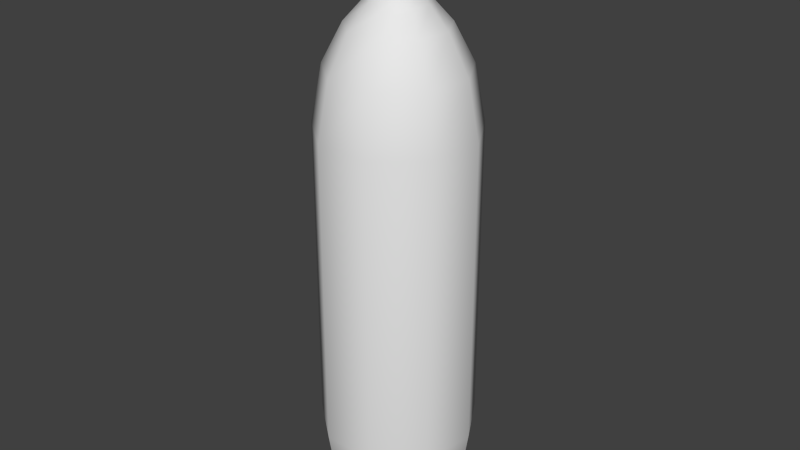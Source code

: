 # Source: tonic.blend  (saved by Blender 2.76.0; exported with 4.5.12 LTS)
import bpy
from mathutils import Matrix  # noqa: F401  (used for matrix-valued properties, if any)

bpy.ops.wm.read_factory_settings(use_empty=True)
scene = bpy.context.scene
scene.name = 'Scene'

# ---- collections
col_collection_1 = bpy.data.collections.new('Collection 1'); scene.collection.children.link(col_collection_1)

# ---- world
world_world = bpy.data.worlds.new('World'); scene.world = world_world
world_world.color = (0.05088, 0.05088, 0.05088)
world_world.use_sun_shadow = False
world_world.sun_shadow_jitter_overblur = 0.0
world_world.cycles.sampling_method = 'MANUAL'
world_world.cycles.sample_map_resolution = 256

# ---- meshes
me_circle = bpy.data.meshes.new('Circle')
me_circle.from_pydata([(-2.874e-09, 0.06276, 0.06819), (-0.04034, 0.04808, 0.06819), (-0.06181, 0.0109, 0.06819), (-0.05435, -0.03138, 0.06819), (-0.02147, -0.05898, 0.06819), (0.02147, -0.05898, 0.06819), (0.05435, -0.03138, 0.06819), (0.06181, 0.0109, 0.06819), (0.04034, 0.04808, 0.06819), (-2.874e-09, 0.06276, 0.3145), (-0.04034, 0.04808, 0.3145), (-0.06181, 0.0109, 0.3145), (-0.05435, -0.03138, 0.3145), (-0.02147, -0.05898, 0.3145), (0.02147, -0.05898, 0.3145), (0.05435, -0.03138, 0.3145), (0.06181, 0.0109, 0.3145), (0.04034, 0.04808, 0.3145), (-1.454e-10, 0.01578, 0.4195), (-0.01014, 0.01208, 0.4195), (-0.01554, 0.002739, 0.4195), (-0.01366, -0.007888, 0.4195), (-0.005395, -0.01482, 0.4195), (0.005395, -0.01482, 0.4195), (0.01366, -0.007888, 0.4195), (0.01554, 0.002739, 0.4195), (0.01014, 0.01208, 0.4195), (-1.454e-10, 0.01578, 0.4357), (-0.01014, 0.01208, 0.4357), (-0.01554, 0.002739, 0.4357), (-0.01366, -0.007888, 0.4357), (-0.005395, -0.01482, 0.4357), (0.005395, -0.01482, 0.4357), (0.01366, -0.007888, 0.4357), (0.01554, 0.002739, 0.4357), (0.01014, 0.01208, 0.4357), (-3.329e-10, 0.019, 0.4366), (-0.01222, 0.01456, 0.4366), (-0.01872, 0.0033, 0.4366), (-0.01646, -0.009502, 0.4366), (-0.0065, -0.01786, 0.4366), (0.0065, -0.01786, 0.4366), (0.01646, -0.009502, 0.4366), (0.01872, 0.0033, 0.4366), (0.01222, 0.01456, 0.4366), (-3.329e-10, 0.019, 0.4406), (-0.01222, 0.01456, 0.4406), (-0.01872, 0.0033, 0.4406), (-0.01646, -0.009502, 0.4406), (-0.0065, -0.01786, 0.4406), (0.0065, -0.01786, 0.4406), (0.01646, -0.009502, 0.4406), (0.01872, 0.0033, 0.4406), (0.01222, 0.01456, 0.4406), (-2.3e-10, 0.0175, 0.4415), (-0.01125, 0.0134, 0.4415), (-0.01723, 0.003038, 0.4415), (-0.01515, -0.008748, 0.4415), (-0.005984, -0.01644, 0.4415), (0.005984, -0.01644, 0.4415), (0.01515, -0.008748, 0.4415), (0.01723, 0.003038, 0.4415), (0.01125, 0.0134, 0.4415), (-2.3e-10, 0.0175, 0.4685), (-0.01125, 0.0134, 0.4685), (-0.01723, 0.003038, 0.4685), (-0.01515, -0.008748, 0.4685), (-0.005984, -0.01644, 0.4685), (0.005984, -0.01644, 0.4685), (0.01515, -0.008748, 0.4685), (0.01723, 0.003038, 0.4685), (0.01125, 0.0134, 0.4685), (-1.881e-11, 0.01038, 0.4729), (-0.00667, 0.007948, 0.4729), (-0.01022, 0.001802, 0.4729), (-0.008986, -0.005188, 0.4729), (-0.003549, -0.00975, 0.4729), (0.003549, -0.00975, 0.4729), (0.008986, -0.005188, 0.4729), (0.01022, 0.001802, 0.4729), (0.00667, 0.007948, 0.4729), (0.02477, 0.02952, 0.3895), (-1.221e-09, 0.03853, 0.3895), (0.03795, 0.006691, 0.3895), (0.03337, -0.01927, 0.3895), (0.01318, -0.03621, 0.3895), (-0.01318, -0.03621, 0.3895), (-0.03337, -0.01927, 0.3895), (-0.03795, 0.006691, 0.3895), (-0.02477, 0.02952, 0.3895), (0.03488, 0.04157, 0.3592), (0.05344, 0.009423, 0.3592), (0.047, -0.02713, 0.3592), (0.01856, -0.05099, 0.3592), (-0.01856, -0.05099, 0.3592), (-0.047, -0.02713, 0.3592), (-0.05344, 0.009423, 0.3592), (-0.03488, 0.04157, 0.3592), (-2.19e-09, 0.05427, 0.3592), (-2.48e-09, 0.05598, 0.02361), (-0.03598, 0.04288, 0.02361), (-0.05513, 0.009721, 0.02361), (-0.04848, -0.02799, 0.02361), (-0.01915, -0.0526, 0.02361), (0.01915, -0.0526, 0.02361), (0.04848, -0.02799, 0.02361), (0.05513, 0.009721, 0.02361), (0.03598, 0.04288, 0.02361), (-1.765e-09, 0.03984, 0.0005909), (-0.02561, 0.03052, 0.0005909), (-0.03924, 0.006918, 0.0005909), (-0.0345, -0.01992, 0.0005909), (-0.01363, -0.03744, 0.0005909), (0.01363, -0.03744, 0.0005909), (0.0345, -0.01992, 0.0005909), (0.03924, 0.006918, 0.0005909), (0.02561, 0.03052, 0.0005909), (-4.743e-10, 0.02373, 0.4061), (0.01525, 0.01818, 0.4061), (0.02337, 0.004121, 0.4061), (0.02055, -0.01187, 0.4061), (0.008116, -0.0223, 0.4061), (-0.008116, -0.0223, 0.4061), (-0.02055, -0.01187, 0.4061), (-0.02337, 0.004121, 0.4061), (-0.01525, 0.01818, 0.4061)], [], [(8, 0, 9, 17), (7, 8, 17, 16), (6, 7, 16, 15), (5, 6, 15, 14), (4, 5, 14, 13), (3, 4, 13, 12), (2, 3, 12, 11), (1, 2, 11, 10), (0, 1, 10, 9), (118, 117, 18, 26), (119, 118, 26, 25), (120, 119, 25, 24), (121, 120, 24, 23), (122, 121, 23, 22), (123, 122, 22, 21), (124, 123, 21, 20), (125, 124, 20, 19), (117, 125, 19, 18), (26, 18, 27, 35), (25, 26, 35, 34), (24, 25, 34, 33), (23, 24, 33, 32), (22, 23, 32, 31), (21, 22, 31, 30), (20, 21, 30, 29), (19, 20, 29, 28), (18, 19, 28, 27), (35, 27, 36, 44), (34, 35, 44, 43), (33, 34, 43, 42), (32, 33, 42, 41), (31, 32, 41, 40), (30, 31, 40, 39), (29, 30, 39, 38), (28, 29, 38, 37), (27, 28, 37, 36), (44, 36, 45, 53), (43, 44, 53, 52), (42, 43, 52, 51), (41, 42, 51, 50), (40, 41, 50, 49), (39, 40, 49, 48), (38, 39, 48, 47), (37, 38, 47, 46), (36, 37, 46, 45), (53, 45, 54, 62), (52, 53, 62, 61), (51, 52, 61, 60), (50, 51, 60, 59), (49, 50, 59, 58), (48, 49, 58, 57), (47, 48, 57, 56), (46, 47, 56, 55), (45, 46, 55, 54), (62, 54, 63, 71), (61, 62, 71, 70), (60, 61, 70, 69), (59, 60, 69, 68), (58, 59, 68, 67), (57, 58, 67, 66), (56, 57, 66, 65), (55, 56, 65, 64), (54, 55, 64, 63), (71, 63, 72, 80), (70, 71, 80, 79), (69, 70, 79, 78), (68, 69, 78, 77), (67, 68, 77, 76), (66, 67, 76, 75), (65, 66, 75, 74), (64, 65, 74, 73), (63, 64, 73, 72), (73, 74, 75, 76, 77, 78, 79, 80, 72), (90, 98, 82, 81), (91, 90, 81, 83), (92, 91, 83, 84), (93, 92, 84, 85), (94, 93, 85, 86), (95, 94, 86, 87), (96, 95, 87, 88), (97, 96, 88, 89), (98, 97, 89, 82), (17, 9, 98, 90), (16, 17, 90, 91), (15, 16, 91, 92), (14, 15, 92, 93), (13, 14, 93, 94), (12, 13, 94, 95), (11, 12, 95, 96), (10, 11, 96, 97), (9, 10, 97, 98), (0, 8, 107, 99), (8, 7, 106, 107), (7, 6, 105, 106), (6, 5, 104, 105), (5, 4, 103, 104), (4, 3, 102, 103), (3, 2, 101, 102), (2, 1, 100, 101), (1, 0, 99, 100), (99, 107, 116, 108), (107, 106, 115, 116), (106, 105, 114, 115), (105, 104, 113, 114), (104, 103, 112, 113), (103, 102, 111, 112), (102, 101, 110, 111), (101, 100, 109, 110), (100, 99, 108, 109), (109, 108, 116, 115, 114, 113, 112, 111, 110), (81, 82, 117, 118), (83, 81, 118, 119), (84, 83, 119, 120), (85, 84, 120, 121), (86, 85, 121, 122), (87, 86, 122, 123), (88, 87, 123, 124), (89, 88, 124, 125), (82, 89, 125, 117)])
me_circle.polygons.foreach_set('use_smooth', [True] * 119)
_uv = me_circle.uv_layers.new(name='UVMap')
_uv.uv.foreach_set('vector', [0.5967, 0.1625, 0.4977, 0.1625, 0.4977, 0.6656, 0.5967, 0.6656, 0.6495, 0.1625, 0.5967, 0.1625, 0.5967, 0.6656, 0.6495, 0.6656, 0.6311, 0.1625, 0.6495, 0.1625, 0.6495, 0.6656, 0.6311, 0.6656, 0.5504, 0.1625, 0.6311, 0.1625, 0.6311, 0.6656, 0.5504, 0.6656, 0.445, 0.1625, 0.5504, 0.1625, 0.5504, 0.6656, 0.445, 0.6656, 0.3642, 0.1625, 0.445, 0.1625, 0.445, 0.6656, 0.3642, 0.6656, 0.3459, 0.1625, 0.3642, 0.1625, 0.3642, 0.6656, 0.3459, 0.6656, 0.3986, 0.1625, 0.3459, 0.1625, 0.3459, 0.6656, 0.3986, 0.6656, 0.4977, 0.1625, 0.3986, 0.1625, 0.3986, 0.6656, 0.4977, 0.6656, 0.5351, 0.8526, 0.4977, 0.8526, 0.4977, 0.8799, 0.5226, 0.8799, 0.5551, 0.8526, 0.5351, 0.8526, 0.5226, 0.8799, 0.5358, 0.8799, 0.5481, 0.8526, 0.5551, 0.8526, 0.5358, 0.8799, 0.5312, 0.8799, 0.5176, 0.8526, 0.5481, 0.8526, 0.5312, 0.8799, 0.5109, 0.8799, 0.4777, 0.8526, 0.5176, 0.8526, 0.5109, 0.8799, 0.4844, 0.8799, 0.4472, 0.8526, 0.4777, 0.8526, 0.4844, 0.8799, 0.4641, 0.8799, 0.4403, 0.8526, 0.4472, 0.8526, 0.4641, 0.8799, 0.4595, 0.8799, 0.4602, 0.8526, 0.4403, 0.8526, 0.4595, 0.8799, 0.4728, 0.8799, 0.4977, 0.8526, 0.4602, 0.8526, 0.4728, 0.8799, 0.4977, 0.8799, 0.5226, 0.8799, 0.4977, 0.8799, 0.4977, 0.9129, 0.5226, 0.9129, 0.5358, 0.8799, 0.5226, 0.8799, 0.5226, 0.9129, 0.5358, 0.9129, 0.5312, 0.8799, 0.5358, 0.8799, 0.5358, 0.9129, 0.5312, 0.9129, 0.5109, 0.8799, 0.5312, 0.8799, 0.5312, 0.9129, 0.5109, 0.9129, 0.4844, 0.8799, 0.5109, 0.8799, 0.5109, 0.9129, 0.4844, 0.9129, 0.4641, 0.8799, 0.4844, 0.8799, 0.4844, 0.9129, 0.4641, 0.9129, 0.4595, 0.8799, 0.4641, 0.8799, 0.4641, 0.9129, 0.4595, 0.9129, 0.4728, 0.8799, 0.4595, 0.8799, 0.4595, 0.9129, 0.4728, 0.9129, 0.4977, 0.8799, 0.4728, 0.8799, 0.4728, 0.9129, 0.4977, 0.9129, 0.5226, 0.9129, 0.4977, 0.9129, 0.4977, 0.9149, 0.5277, 0.9149, 0.5358, 0.9129, 0.5226, 0.9129, 0.5277, 0.9149, 0.5436, 0.9149, 0.5312, 0.9129, 0.5358, 0.9129, 0.5436, 0.9149, 0.5381, 0.9149, 0.5109, 0.9129, 0.5312, 0.9129, 0.5381, 0.9149, 0.5136, 0.9149, 0.4844, 0.9129, 0.5109, 0.9129, 0.5136, 0.9149, 0.4817, 0.9149, 0.4641, 0.9129, 0.4844, 0.9129, 0.4817, 0.9149, 0.4573, 0.9149, 0.4595, 0.9129, 0.4641, 0.9129, 0.4573, 0.9149, 0.4517, 0.9149, 0.4728, 0.9129, 0.4595, 0.9129, 0.4517, 0.9149, 0.4677, 0.9149, 0.4977, 0.9129, 0.4728, 0.9129, 0.4677, 0.9149, 0.4977, 0.9149, 0.5277, 0.9149, 0.4977, 0.9149, 0.4977, 0.9229, 0.5277, 0.9229, 0.5436, 0.9149, 0.5277, 0.9149, 0.5277, 0.9229, 0.5436, 0.9229, 0.5381, 0.9149, 0.5436, 0.9149, 0.5436, 0.9229, 0.5381, 0.9229, 0.5136, 0.9149, 0.5381, 0.9149, 0.5381, 0.9229, 0.5136, 0.9229, 0.4817, 0.9149, 0.5136, 0.9149, 0.5136, 0.9229, 0.4817, 0.9229, 0.4573, 0.9149, 0.4817, 0.9149, 0.4817, 0.9229, 0.4573, 0.9229, 0.4517, 0.9149, 0.4573, 0.9149, 0.4573, 0.9229, 0.4517, 0.9229, 0.4677, 0.9149, 0.4517, 0.9149, 0.4517, 0.9229, 0.4677, 0.9229, 0.4977, 0.9149, 0.4677, 0.9149, 0.4677, 0.9229, 0.4977, 0.9229, 0.5277, 0.9229, 0.4977, 0.9229, 0.4977, 0.9249, 0.5253, 0.9249, 0.5436, 0.9229, 0.5277, 0.9229, 0.5253, 0.9249, 0.54, 0.9249, 0.5381, 0.9229, 0.5436, 0.9229, 0.54, 0.9249, 0.5349, 0.9249, 0.5136, 0.9229, 0.5381, 0.9229, 0.5349, 0.9249, 0.5124, 0.9249, 0.4817, 0.9229, 0.5136, 0.9229, 0.5124, 0.9249, 0.483, 0.9249, 0.4573, 0.9229, 0.4817, 0.9229, 0.483, 0.9249, 0.4605, 0.9249, 0.4517, 0.9229, 0.4573, 0.9229, 0.4605, 0.9249, 0.4554, 0.9249, 0.4677, 0.9229, 0.4517, 0.9229, 0.4554, 0.9249, 0.4701, 0.9249, 0.4977, 0.9229, 0.4677, 0.9229, 0.4701, 0.9249, 0.4977, 0.9249, 0.5253, 0.9249, 0.4977, 0.9249, 0.4977, 0.9799, 0.5253, 0.9799, 0.54, 0.9249, 0.5253, 0.9249, 0.5253, 0.9799, 0.54, 0.9799, 0.5349, 0.9249, 0.54, 0.9249, 0.54, 0.9799, 0.5349, 0.9799, 0.5124, 0.9249, 0.5349, 0.9249, 0.5349, 0.9799, 0.5124, 0.9799, 0.483, 0.9249, 0.5124, 0.9249, 0.5124, 0.9799, 0.483, 0.9799, 0.4605, 0.9249, 0.483, 0.9249, 0.483, 0.9799, 0.4605, 0.9799, 0.4554, 0.9249, 0.4605, 0.9249, 0.4605, 0.9799, 0.4554, 0.9799, 0.4701, 0.9249, 0.4554, 0.9249, 0.4554, 0.9799, 0.4701, 0.9799, 0.4977, 0.9249, 0.4701, 0.9249, 0.4701, 0.9799, 0.4977, 0.9799, 0.5253, 0.9799, 0.4977, 0.9799, 0.4977, 0.9889, 0.5141, 0.9889, 0.54, 0.9799, 0.5253, 0.9799, 0.5141, 0.9889, 0.5228, 0.9889, 0.5349, 0.9799, 0.54, 0.9799, 0.5228, 0.9889, 0.5197, 0.9889, 0.5124, 0.9799, 0.5349, 0.9799, 0.5197, 0.9889, 0.5064, 0.9889, 0.483, 0.9799, 0.5124, 0.9799, 0.5064, 0.9889, 0.489, 0.9889, 0.4605, 0.9799, 0.483, 0.9799, 0.489, 0.9889, 0.4756, 0.9889, 0.4554, 0.9799, 0.4605, 0.9799, 0.4756, 0.9889, 0.4726, 0.9889, 0.4701, 0.9799, 0.4554, 0.9799, 0.4726, 0.9889, 0.4813, 0.9889, 0.4977, 0.9799, 0.4701, 0.9799, 0.4813, 0.9889, 0.4977, 0.9889, 0.4813, 0.9889, 0.4726, 0.9889, 0.4756, 0.9889, 0.489, 0.9889, 0.5064, 0.9889, 0.5197, 0.9889, 0.5228, 0.9889, 0.5141, 0.9889, 0.4977, 0.9889, 0.5833, 0.7567, 0.4977, 0.7567, 0.4977, 0.8187, 0.5585, 0.8187, 0.6289, 0.7567, 0.5833, 0.7567, 0.5585, 0.8187, 0.5909, 0.8187, 0.6131, 0.7567, 0.6289, 0.7567, 0.5909, 0.8187, 0.5796, 0.8187, 0.5433, 0.7567, 0.6131, 0.7567, 0.5796, 0.8187, 0.53, 0.8187, 0.4521, 0.7567, 0.5433, 0.7567, 0.53, 0.8187, 0.4653, 0.8187, 0.3823, 0.7567, 0.4521, 0.7567, 0.4653, 0.8187, 0.4157, 0.8187, 0.3664, 0.7567, 0.3823, 0.7567, 0.4157, 0.8187, 0.4045, 0.8187, 0.412, 0.7567, 0.3664, 0.7567, 0.4045, 0.8187, 0.4369, 0.8187, 0.4977, 0.7567, 0.412, 0.7567, 0.4369, 0.8187, 0.4977, 0.8187, 0.5967, 0.6656, 0.4977, 0.6656, 0.4977, 0.7567, 0.5833, 0.7567, 0.6495, 0.6656, 0.5967, 0.6656, 0.5833, 0.7567, 0.6289, 0.7567, 0.6311, 0.6656, 0.6495, 0.6656, 0.6289, 0.7567, 0.6131, 0.7567, 0.5504, 0.6656, 0.6311, 0.6656, 0.6131, 0.7567, 0.5433, 0.7567, 0.445, 0.6656, 0.5504, 0.6656, 0.5433, 0.7567, 0.4521, 0.7567, 0.3642, 0.6656, 0.445, 0.6656, 0.4521, 0.7567, 0.3823, 0.7567, 0.3459, 0.6656, 0.3642, 0.6656, 0.3823, 0.7567, 0.3664, 0.7567, 0.3986, 0.6656, 0.3459, 0.6656, 0.3664, 0.7567, 0.412, 0.7567, 0.4977, 0.6656, 0.3986, 0.6656, 0.412, 0.7567, 0.4977, 0.7567, 0.4977, 0.1625, 0.5967, 0.1625, 0.586, 0.07151, 0.4977, 0.07151, 0.5967, 0.1625, 0.6495, 0.1625, 0.6331, 0.07151, 0.586, 0.07151, 0.6495, 0.1625, 0.6311, 0.1625, 0.6167, 0.07151, 0.6331, 0.07151, 0.6311, 0.1625, 0.5504, 0.1625, 0.5447, 0.07151, 0.6167, 0.07151, 0.5504, 0.1625, 0.445, 0.1625, 0.4507, 0.07151, 0.5447, 0.07151, 0.445, 0.1625, 0.3642, 0.1625, 0.3786, 0.07151, 0.4507, 0.07151, 0.3642, 0.1625, 0.3459, 0.1625, 0.3623, 0.07151, 0.3786, 0.07151, 0.3459, 0.1625, 0.3986, 0.1625, 0.4093, 0.07151, 0.3623, 0.07151, 0.3986, 0.1625, 0.4977, 0.1625, 0.4977, 0.07151, 0.4093, 0.07151, 0.4977, 0.07151, 0.586, 0.07151, 0.5606, 0.0245, 0.4977, 0.0245, 0.586, 0.07151, 0.6331, 0.07151, 0.594, 0.0245, 0.5606, 0.0245, 0.6331, 0.07151, 0.6167, 0.07151, 0.5824, 0.0245, 0.594, 0.0245, 0.6167, 0.07151, 0.5447, 0.07151, 0.5311, 0.0245, 0.5824, 0.0245, 0.5447, 0.07151, 0.4507, 0.07151, 0.4642, 0.0245, 0.5311, 0.0245, 0.4507, 0.07151, 0.3786, 0.07151, 0.4129, 0.0245, 0.4642, 0.0245, 0.3786, 0.07151, 0.3623, 0.07151, 0.4013, 0.0245, 0.4129, 0.0245, 0.3623, 0.07151, 0.4093, 0.07151, 0.4348, 0.0245, 0.4013, 0.0245, 0.4093, 0.07151, 0.4977, 0.07151, 0.4977, 0.0245, 0.4348, 0.0245, 0.4348, 0.0245, 0.4977, 0.0245, 0.5606, 0.0245, 0.594, 0.0245, 0.5824, 0.0245, 0.5311, 0.0245, 0.4642, 0.0245, 0.4129, 0.0245, 0.4013, 0.0245, 0.5585, 0.8187, 0.4977, 0.8187, 0.4977, 0.8526, 0.5351, 0.8526, 0.5909, 0.8187, 0.5585, 0.8187, 0.5351, 0.8526, 0.5551, 0.8526, 0.5796, 0.8187, 0.5909, 0.8187, 0.5551, 0.8526, 0.5481, 0.8526, 0.53, 0.8187, 0.5796, 0.8187, 0.5481, 0.8526, 0.5176, 0.8526, 0.4653, 0.8187, 0.53, 0.8187, 0.5176, 0.8526, 0.4777, 0.8526, 0.4157, 0.8187, 0.4653, 0.8187, 0.4777, 0.8526, 0.4472, 0.8526, 0.4045, 0.8187, 0.4157, 0.8187, 0.4472, 0.8526, 0.4403, 0.8526, 0.4369, 0.8187, 0.4045, 0.8187, 0.4403, 0.8526, 0.4602, 0.8526, 0.4977, 0.8187, 0.4369, 0.8187, 0.4602, 0.8526, 0.4977, 0.8526])
me_circle.use_remesh_preserve_volume = False
me_circle.use_remesh_preserve_attributes = False
me_circle.use_mirror_vertex_groups = False
me_circle.update()

# ---- objects
ob_circle = bpy.data.objects.new('Circle', me_circle)

# ---- transforms, parenting, visibility, modifiers, constraints
ob_circle.location = (0.0, 0.0, 0.0)
ob_circle.lineart.crease_threshold = 0.0

# ---- collection membership
col_collection_1.objects.link(ob_circle)

# ---- scene / render settings (as saved in the file)
scene.frame_start = 1; scene.frame_end = 250; scene.frame_set(0)
scene.render.engine = 'BLENDER_EEVEE_NEXT'
scene.render.resolution_percentage = 50
scene.render.dither_intensity = 0.0
scene.cycles.use_denoising = False
scene.cycles.samples = 10
scene.cycles.sampling_pattern = 'TABULATED_SOBOL'
scene.cycles.light_sampling_threshold = 0.0
scene.cycles.use_adaptive_sampling = False
scene.cycles.use_light_tree = False
scene.cycles.blur_glossy = 0.0
scene.cycles.pixel_filter_type = 'GAUSSIAN'
scene.cycles.sample_clamp_indirect = 0.0
scene.view_settings.view_transform = 'Standard'
bpy.context.view_layer.update()

# ---- added for rendering (the .blend has no active camera and no usable light): camera, sun
cam_auto = bpy.data.cameras.new('AutoCamera')
cam_auto.lens = 50.0
cam_auto.sensor_width = 36.0
cam_auto.clip_end = 1000.0
ob_auto_camera = bpy.data.objects.new('AutoCamera', cam_auto)
scene.collection.objects.link(ob_auto_camera)
ob_auto_camera.location = (0.465536, -0.55675, 0.60917)
ob_auto_camera.rotation_euler = (1.09748, -7.21219e-08, 0.694738)
scene.camera = ob_auto_camera
light_auto_sun = bpy.data.lights.new('AutoSun', 'SUN')
light_auto_sun.energy = 3.0
light_auto_sun.angle = 0.0523599
ob_auto_sun = bpy.data.objects.new('AutoSun', light_auto_sun)
scene.collection.objects.link(ob_auto_sun)
ob_auto_sun.rotation_euler = (0.872665, 0.174533, 0.523599)
bpy.context.view_layer.update()
